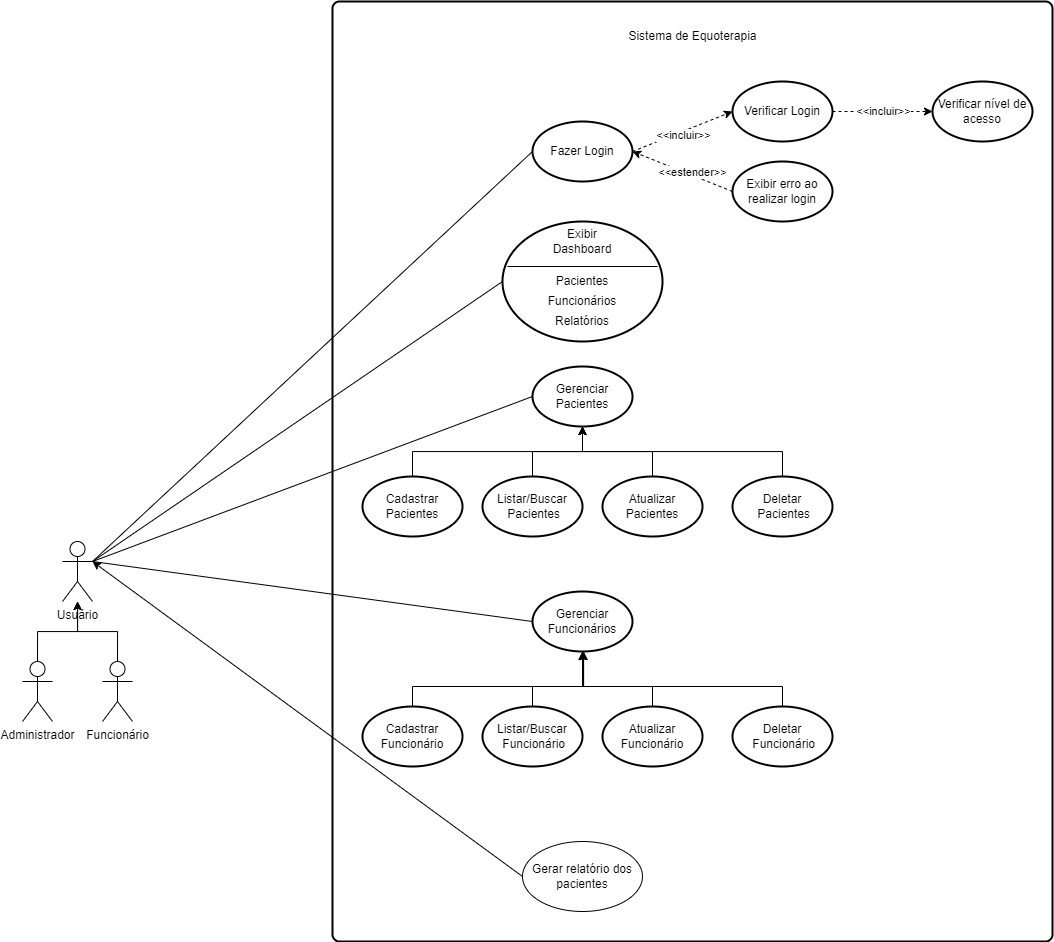

The diagram above was exported from draw.io. Its source (the exported page's mxGraphModel, read from the mxfile embedded in the PNG):
<mxGraphModel dx="1862" dy="515" grid="1" gridSize="10" guides="1" tooltips="1" connect="1" arrows="1" fold="1" page="1" pageScale="1" pageWidth="827" pageHeight="1169" math="0" shadow="0">
  <root>
    <mxCell id="0" />
    <mxCell id="1" parent="0" />
    <mxCell id="zV0wqE4Yj8jsFhjH6jWZ-27" style="edgeStyle=orthogonalEdgeStyle;rounded=0;orthogonalLoop=1;jettySize=auto;html=1;exitX=0.5;exitY=0;exitDx=0;exitDy=0;exitPerimeter=0;" parent="1" source="zV0wqE4Yj8jsFhjH6jWZ-23" target="teMSgbnDmu01rUKTJrtM-1" edge="1">
      <mxGeometry relative="1" as="geometry" />
    </mxCell>
    <mxCell id="zV0wqE4Yj8jsFhjH6jWZ-30" style="edgeStyle=orthogonalEdgeStyle;rounded=0;orthogonalLoop=1;jettySize=auto;html=1;exitX=0.5;exitY=0;exitDx=0;exitDy=0;exitPerimeter=0;" parent="1" source="zV0wqE4Yj8jsFhjH6jWZ-24" target="teMSgbnDmu01rUKTJrtM-1" edge="1">
      <mxGeometry relative="1" as="geometry" />
    </mxCell>
    <mxCell id="zV0wqE4Yj8jsFhjH6jWZ-3" value="" style="rounded=1;whiteSpace=wrap;html=1;absoluteArcSize=1;arcSize=14;strokeWidth=2;" parent="1" vertex="1">
      <mxGeometry x="80" y="20" width="720" height="940" as="geometry" />
    </mxCell>
    <mxCell id="zV0wqE4Yj8jsFhjH6jWZ-19" style="rounded=0;orthogonalLoop=1;jettySize=auto;html=1;exitX=1;exitY=0.3333333333333333;exitDx=0;exitDy=0;exitPerimeter=0;entryX=0;entryY=0.5;entryDx=0;entryDy=0;entryPerimeter=0;endArrow=none;endFill=0;" parent="1" source="teMSgbnDmu01rUKTJrtM-1" target="zV0wqE4Yj8jsFhjH6jWZ-8" edge="1">
      <mxGeometry relative="1" as="geometry" />
    </mxCell>
    <mxCell id="zV0wqE4Yj8jsFhjH6jWZ-20" style="rounded=0;orthogonalLoop=1;jettySize=auto;html=1;exitX=1;exitY=0.3333333333333333;exitDx=0;exitDy=0;exitPerimeter=0;entryX=0;entryY=0.5;entryDx=0;entryDy=0;entryPerimeter=0;endArrow=none;endFill=0;" parent="1" source="teMSgbnDmu01rUKTJrtM-1" target="zV0wqE4Yj8jsFhjH6jWZ-4" edge="1">
      <mxGeometry relative="1" as="geometry" />
    </mxCell>
    <mxCell id="zV0wqE4Yj8jsFhjH6jWZ-21" style="rounded=0;orthogonalLoop=1;jettySize=auto;html=1;exitX=1;exitY=0.3333333333333333;exitDx=0;exitDy=0;exitPerimeter=0;entryX=0;entryY=0.5;entryDx=0;entryDy=0;entryPerimeter=0;endArrow=none;endFill=0;" parent="1" source="teMSgbnDmu01rUKTJrtM-1" target="zV0wqE4Yj8jsFhjH6jWZ-7" edge="1">
      <mxGeometry relative="1" as="geometry" />
    </mxCell>
    <mxCell id="zV0wqE4Yj8jsFhjH6jWZ-22" style="rounded=0;orthogonalLoop=1;jettySize=auto;html=1;exitX=1;exitY=0.3333333333333333;exitDx=0;exitDy=0;exitPerimeter=0;entryX=0;entryY=0.5;entryDx=0;entryDy=0;entryPerimeter=0;endArrow=none;endFill=0;" parent="1" source="teMSgbnDmu01rUKTJrtM-1" target="zV0wqE4Yj8jsFhjH6jWZ-9" edge="1">
      <mxGeometry relative="1" as="geometry" />
    </mxCell>
    <mxCell id="zV0wqE4Yj8jsFhjH6jWZ-10" style="rounded=0;orthogonalLoop=1;jettySize=auto;html=1;exitX=1;exitY=0.5;exitDx=0;exitDy=0;exitPerimeter=0;entryX=0;entryY=0.5;entryDx=0;entryDy=0;entryPerimeter=0;dashed=1;" parent="1" source="zV0wqE4Yj8jsFhjH6jWZ-4" target="zV0wqE4Yj8jsFhjH6jWZ-5" edge="1">
      <mxGeometry relative="1" as="geometry" />
    </mxCell>
    <mxCell id="zV0wqE4Yj8jsFhjH6jWZ-12" value="&amp;lt;&amp;lt;incluir&amp;gt;&amp;gt;" style="edgeLabel;html=1;align=center;verticalAlign=middle;resizable=0;points=[];" parent="zV0wqE4Yj8jsFhjH6jWZ-10" connectable="0" vertex="1">
      <mxGeometry x="0.0138" y="-4" relative="1" as="geometry">
        <mxPoint x="-1" as="offset" />
      </mxGeometry>
    </mxCell>
    <object label="Fazer Login&lt;br&gt;" Login="" id="zV0wqE4Yj8jsFhjH6jWZ-4">
      <mxCell style="strokeWidth=2;html=1;shape=mxgraph.flowchart.start_1;whiteSpace=wrap;" parent="1" vertex="1">
        <mxGeometry x="280" y="140" width="100" height="60" as="geometry" />
      </mxCell>
    </object>
    <mxCell id="zV0wqE4Yj8jsFhjH6jWZ-15" style="rounded=0;orthogonalLoop=1;jettySize=auto;html=1;entryX=0;entryY=0.5;entryDx=0;entryDy=0;entryPerimeter=0;dashed=1;" parent="1" source="zV0wqE4Yj8jsFhjH6jWZ-5" target="zV0wqE4Yj8jsFhjH6jWZ-14" edge="1">
      <mxGeometry relative="1" as="geometry" />
    </mxCell>
    <mxCell id="zV0wqE4Yj8jsFhjH6jWZ-16" value="&amp;lt;&amp;lt;incluir&amp;gt;&amp;gt;" style="edgeLabel;html=1;align=center;verticalAlign=middle;resizable=0;points=[];" parent="zV0wqE4Yj8jsFhjH6jWZ-15" connectable="0" vertex="1">
      <mxGeometry y="1" relative="1" as="geometry">
        <mxPoint as="offset" />
      </mxGeometry>
    </mxCell>
    <object label="Verificar Login&lt;br&gt;" Login="" id="zV0wqE4Yj8jsFhjH6jWZ-5">
      <mxCell style="strokeWidth=2;html=1;shape=mxgraph.flowchart.start_1;whiteSpace=wrap;" parent="1" vertex="1">
        <mxGeometry x="480" y="100" width="100" height="60" as="geometry" />
      </mxCell>
    </object>
    <mxCell id="zV0wqE4Yj8jsFhjH6jWZ-11" style="rounded=0;orthogonalLoop=1;jettySize=auto;html=1;exitX=0;exitY=0.5;exitDx=0;exitDy=0;exitPerimeter=0;entryX=1;entryY=0.5;entryDx=0;entryDy=0;entryPerimeter=0;dashed=1;" parent="1" target="zV0wqE4Yj8jsFhjH6jWZ-4" edge="1">
      <mxGeometry relative="1" as="geometry">
        <mxPoint x="480" y="210" as="sourcePoint" />
      </mxGeometry>
    </mxCell>
    <mxCell id="zV0wqE4Yj8jsFhjH6jWZ-13" value="&amp;lt;&amp;lt;estender&amp;gt;&amp;gt;" style="edgeLabel;html=1;align=center;verticalAlign=middle;resizable=0;points=[];" parent="zV0wqE4Yj8jsFhjH6jWZ-11" connectable="0" vertex="1">
      <mxGeometry x="-0.1793" y="-3" relative="1" as="geometry">
        <mxPoint as="offset" />
      </mxGeometry>
    </mxCell>
    <object label="Exibir erro ao realizar login" Login="" id="zV0wqE4Yj8jsFhjH6jWZ-6">
      <mxCell style="strokeWidth=2;html=1;shape=mxgraph.flowchart.start_1;whiteSpace=wrap;" parent="1" vertex="1">
        <mxGeometry x="480" y="180" width="100" height="60" as="geometry" />
      </mxCell>
    </object>
    <object label="" Login="" id="zV0wqE4Yj8jsFhjH6jWZ-7">
      <mxCell style="strokeWidth=2;html=1;shape=mxgraph.flowchart.start_1;whiteSpace=wrap;" parent="1" vertex="1">
        <mxGeometry x="250" y="240" width="160" height="120" as="geometry" />
      </mxCell>
    </object>
    <object label="Gerenciar Pacientes" Login="" id="zV0wqE4Yj8jsFhjH6jWZ-8">
      <mxCell style="strokeWidth=2;html=1;shape=mxgraph.flowchart.start_1;whiteSpace=wrap;" parent="1" vertex="1">
        <mxGeometry x="280" y="385" width="100" height="60" as="geometry" />
      </mxCell>
    </object>
    <object label="Gerenciar Funcionários" Login="" id="zV0wqE4Yj8jsFhjH6jWZ-9">
      <mxCell style="strokeWidth=2;html=1;shape=mxgraph.flowchart.start_1;whiteSpace=wrap;" parent="1" vertex="1">
        <mxGeometry x="280" y="610" width="100" height="60" as="geometry" />
      </mxCell>
    </object>
    <object label="Verificar nível de acesso" Login="" id="zV0wqE4Yj8jsFhjH6jWZ-14">
      <mxCell style="strokeWidth=2;html=1;shape=mxgraph.flowchart.start_1;whiteSpace=wrap;" parent="1" vertex="1">
        <mxGeometry x="680" y="100" width="100" height="60" as="geometry" />
      </mxCell>
    </object>
    <mxCell id="zV0wqE4Yj8jsFhjH6jWZ-23" value="Administrador&lt;br&gt;" style="shape=umlActor;verticalLabelPosition=bottom;verticalAlign=top;html=1;outlineConnect=0;" parent="1" vertex="1">
      <mxGeometry x="-230" y="680" width="30" height="60" as="geometry" />
    </mxCell>
    <mxCell id="zV0wqE4Yj8jsFhjH6jWZ-24" value="Funcionário&lt;br&gt;" style="shape=umlActor;verticalLabelPosition=bottom;verticalAlign=top;html=1;outlineConnect=0;" parent="1" vertex="1">
      <mxGeometry x="-150" y="680" width="30" height="60" as="geometry" />
    </mxCell>
    <mxCell id="teMSgbnDmu01rUKTJrtM-1" value="Usuário&lt;br&gt;" style="shape=umlActor;verticalLabelPosition=bottom;verticalAlign=top;html=1;outlineConnect=0;" parent="1" vertex="1">
      <mxGeometry x="-190" y="560" width="30" height="60" as="geometry" />
    </mxCell>
    <mxCell id="zV0wqE4Yj8jsFhjH6jWZ-41" style="edgeStyle=orthogonalEdgeStyle;rounded=0;orthogonalLoop=1;jettySize=auto;html=1;exitX=0.5;exitY=0;exitDx=0;exitDy=0;exitPerimeter=0;" parent="1" source="zV0wqE4Yj8jsFhjH6jWZ-31" target="zV0wqE4Yj8jsFhjH6jWZ-8" edge="1">
      <mxGeometry relative="1" as="geometry" />
    </mxCell>
    <object label="Cadastrar Pacientes" Login="" id="zV0wqE4Yj8jsFhjH6jWZ-31">
      <mxCell style="strokeWidth=2;html=1;shape=mxgraph.flowchart.start_1;whiteSpace=wrap;" parent="1" vertex="1">
        <mxGeometry x="110" y="495" width="100" height="60" as="geometry" />
      </mxCell>
    </object>
    <mxCell id="zV0wqE4Yj8jsFhjH6jWZ-44" style="edgeStyle=orthogonalEdgeStyle;rounded=0;orthogonalLoop=1;jettySize=auto;html=1;exitX=0.5;exitY=0;exitDx=0;exitDy=0;exitPerimeter=0;entryX=0.5;entryY=1;entryDx=0;entryDy=0;entryPerimeter=0;" parent="1" source="zV0wqE4Yj8jsFhjH6jWZ-32" target="zV0wqE4Yj8jsFhjH6jWZ-8" edge="1">
      <mxGeometry relative="1" as="geometry" />
    </mxCell>
    <object label="Atualizar Pacientes" Login="" id="zV0wqE4Yj8jsFhjH6jWZ-32">
      <mxCell style="strokeWidth=2;html=1;shape=mxgraph.flowchart.start_1;whiteSpace=wrap;" parent="1" vertex="1">
        <mxGeometry x="350" y="495" width="100" height="60" as="geometry" />
      </mxCell>
    </object>
    <mxCell id="zV0wqE4Yj8jsFhjH6jWZ-43" style="edgeStyle=orthogonalEdgeStyle;rounded=0;orthogonalLoop=1;jettySize=auto;html=1;exitX=0.5;exitY=0;exitDx=0;exitDy=0;exitPerimeter=0;entryX=0.5;entryY=1;entryDx=0;entryDy=0;entryPerimeter=0;" parent="1" source="zV0wqE4Yj8jsFhjH6jWZ-33" target="zV0wqE4Yj8jsFhjH6jWZ-8" edge="1">
      <mxGeometry relative="1" as="geometry" />
    </mxCell>
    <object label="Listar/Buscar&lt;br&gt;&amp;nbsp;Pacientes" Login="" id="zV0wqE4Yj8jsFhjH6jWZ-33">
      <mxCell style="strokeWidth=2;html=1;shape=mxgraph.flowchart.start_1;whiteSpace=wrap;" parent="1" vertex="1">
        <mxGeometry x="230" y="495" width="100" height="60" as="geometry" />
      </mxCell>
    </object>
    <mxCell id="zV0wqE4Yj8jsFhjH6jWZ-45" style="edgeStyle=orthogonalEdgeStyle;rounded=0;orthogonalLoop=1;jettySize=auto;html=1;exitX=0.5;exitY=0;exitDx=0;exitDy=0;exitPerimeter=0;entryX=0.5;entryY=1;entryDx=0;entryDy=0;entryPerimeter=0;" parent="1" source="zV0wqE4Yj8jsFhjH6jWZ-34" target="zV0wqE4Yj8jsFhjH6jWZ-8" edge="1">
      <mxGeometry relative="1" as="geometry" />
    </mxCell>
    <object label="Deletar&lt;br&gt;&amp;nbsp;Pacientes" Login="" id="zV0wqE4Yj8jsFhjH6jWZ-34">
      <mxCell style="strokeWidth=2;html=1;shape=mxgraph.flowchart.start_1;whiteSpace=wrap;" parent="1" vertex="1">
        <mxGeometry x="480" y="495" width="100" height="60" as="geometry" />
      </mxCell>
    </object>
    <mxCell id="zV0wqE4Yj8jsFhjH6jWZ-46" style="edgeStyle=orthogonalEdgeStyle;rounded=0;orthogonalLoop=1;jettySize=auto;html=1;exitX=0.5;exitY=0;exitDx=0;exitDy=0;exitPerimeter=0;entryX=0.5;entryY=1;entryDx=0;entryDy=0;entryPerimeter=0;" parent="1" source="zV0wqE4Yj8jsFhjH6jWZ-47" target="zV0wqE4Yj8jsFhjH6jWZ-9" edge="1">
      <mxGeometry relative="1" as="geometry">
        <mxPoint x="330" y="675" as="targetPoint" />
        <Array as="points">
          <mxPoint x="160" y="705" />
          <mxPoint x="331" y="705" />
        </Array>
      </mxGeometry>
    </mxCell>
    <object label="Cadastrar Funcionário" Login="" id="zV0wqE4Yj8jsFhjH6jWZ-47">
      <mxCell style="strokeWidth=2;html=1;shape=mxgraph.flowchart.start_1;whiteSpace=wrap;" parent="1" vertex="1">
        <mxGeometry x="110" y="725" width="100" height="60" as="geometry" />
      </mxCell>
    </object>
    <mxCell id="zV0wqE4Yj8jsFhjH6jWZ-53" style="edgeStyle=orthogonalEdgeStyle;rounded=0;orthogonalLoop=1;jettySize=auto;html=1;exitX=0.5;exitY=0;exitDx=0;exitDy=0;exitPerimeter=0;entryX=0.5;entryY=1;entryDx=0;entryDy=0;entryPerimeter=0;" parent="1" source="zV0wqE4Yj8jsFhjH6jWZ-48" target="zV0wqE4Yj8jsFhjH6jWZ-9" edge="1">
      <mxGeometry relative="1" as="geometry">
        <Array as="points">
          <mxPoint x="400" y="705" />
          <mxPoint x="330" y="705" />
        </Array>
      </mxGeometry>
    </mxCell>
    <object label="Atualizar Funcionário" Login="" id="zV0wqE4Yj8jsFhjH6jWZ-48">
      <mxCell style="strokeWidth=2;html=1;shape=mxgraph.flowchart.start_1;whiteSpace=wrap;" parent="1" vertex="1">
        <mxGeometry x="350" y="725" width="100" height="60" as="geometry" />
      </mxCell>
    </object>
    <mxCell id="zV0wqE4Yj8jsFhjH6jWZ-49" style="edgeStyle=orthogonalEdgeStyle;rounded=0;orthogonalLoop=1;jettySize=auto;html=1;exitX=0.5;exitY=0;exitDx=0;exitDy=0;exitPerimeter=0;entryX=0.5;entryY=1;entryDx=0;entryDy=0;entryPerimeter=0;" parent="1" source="zV0wqE4Yj8jsFhjH6jWZ-50" target="zV0wqE4Yj8jsFhjH6jWZ-9" edge="1">
      <mxGeometry relative="1" as="geometry">
        <mxPoint x="330" y="675" as="targetPoint" />
        <Array as="points">
          <mxPoint x="280" y="705" />
          <mxPoint x="331" y="705" />
        </Array>
      </mxGeometry>
    </mxCell>
    <object label="Listar/Buscar&lt;br&gt;&amp;nbsp;Funcionário" Login="" id="zV0wqE4Yj8jsFhjH6jWZ-50">
      <mxCell style="strokeWidth=2;html=1;shape=mxgraph.flowchart.start_1;whiteSpace=wrap;" parent="1" vertex="1">
        <mxGeometry x="230" y="725" width="100" height="60" as="geometry" />
      </mxCell>
    </object>
    <mxCell id="zV0wqE4Yj8jsFhjH6jWZ-51" style="edgeStyle=orthogonalEdgeStyle;rounded=0;orthogonalLoop=1;jettySize=auto;html=1;exitX=0.5;exitY=0;exitDx=0;exitDy=0;exitPerimeter=0;entryX=0.5;entryY=1;entryDx=0;entryDy=0;entryPerimeter=0;" parent="1" source="zV0wqE4Yj8jsFhjH6jWZ-52" target="zV0wqE4Yj8jsFhjH6jWZ-9" edge="1">
      <mxGeometry relative="1" as="geometry">
        <mxPoint x="330" y="675" as="targetPoint" />
        <Array as="points">
          <mxPoint x="530" y="705" />
          <mxPoint x="330" y="705" />
        </Array>
      </mxGeometry>
    </mxCell>
    <object label="Deletar&lt;br&gt;&amp;nbsp;Funcionário" Login="" id="zV0wqE4Yj8jsFhjH6jWZ-52">
      <mxCell style="strokeWidth=2;html=1;shape=mxgraph.flowchart.start_1;whiteSpace=wrap;" parent="1" vertex="1">
        <mxGeometry x="480" y="725" width="100" height="60" as="geometry" />
      </mxCell>
    </object>
    <mxCell id="zV0wqE4Yj8jsFhjH6jWZ-54" value="" style="line;strokeWidth=1;rotatable=0;dashed=0;labelPosition=right;align=left;verticalAlign=middle;spacingTop=0;spacingLeft=6;points=[];portConstraint=eastwest;" parent="1" vertex="1">
      <mxGeometry x="255" y="280" width="150" height="10" as="geometry" />
    </mxCell>
    <mxCell id="zV0wqE4Yj8jsFhjH6jWZ-55" value="Exibir Dashboard" style="text;html=1;strokeColor=none;fillColor=none;align=center;verticalAlign=middle;whiteSpace=wrap;rounded=0;" parent="1" vertex="1">
      <mxGeometry x="300" y="250" width="60" height="20" as="geometry" />
    </mxCell>
    <mxCell id="zV0wqE4Yj8jsFhjH6jWZ-56" value="Pacientes" style="text;html=1;strokeColor=none;fillColor=none;align=center;verticalAlign=middle;whiteSpace=wrap;rounded=0;" parent="1" vertex="1">
      <mxGeometry x="300" y="290" width="60" height="20" as="geometry" />
    </mxCell>
    <mxCell id="zV0wqE4Yj8jsFhjH6jWZ-57" value="Funcionários" style="text;html=1;strokeColor=none;fillColor=none;align=center;verticalAlign=middle;whiteSpace=wrap;rounded=0;" parent="1" vertex="1">
      <mxGeometry x="300" y="310" width="60" height="20" as="geometry" />
    </mxCell>
    <mxCell id="zV0wqE4Yj8jsFhjH6jWZ-58" value="Relatórios" style="text;html=1;strokeColor=none;fillColor=none;align=center;verticalAlign=middle;whiteSpace=wrap;rounded=0;" parent="1" vertex="1">
      <mxGeometry x="300" y="330" width="60" height="20" as="geometry" />
    </mxCell>
    <mxCell id="at6y6_-A5bwxjINLVCcS-3" style="rounded=0;orthogonalLoop=1;jettySize=auto;html=1;exitX=0;exitY=0.5;exitDx=0;exitDy=0;entryX=1;entryY=0.3333333333333333;entryDx=0;entryDy=0;entryPerimeter=0;" edge="1" parent="1" source="at6y6_-A5bwxjINLVCcS-1" target="teMSgbnDmu01rUKTJrtM-1">
      <mxGeometry relative="1" as="geometry" />
    </mxCell>
    <mxCell id="at6y6_-A5bwxjINLVCcS-1" value="Gerar relatório dos pacientes" style="ellipse;whiteSpace=wrap;html=1;" vertex="1" parent="1">
      <mxGeometry x="270" y="860" width="120" height="70" as="geometry" />
    </mxCell>
    <mxCell id="at6y6_-A5bwxjINLVCcS-4" value="Sistema de Equoterapia" style="text;html=1;strokeColor=none;fillColor=none;align=center;verticalAlign=middle;whiteSpace=wrap;rounded=0;" vertex="1" parent="1">
      <mxGeometry x="367.5" y="40" width="145" height="30" as="geometry" />
    </mxCell>
  </root>
</mxGraphModel>